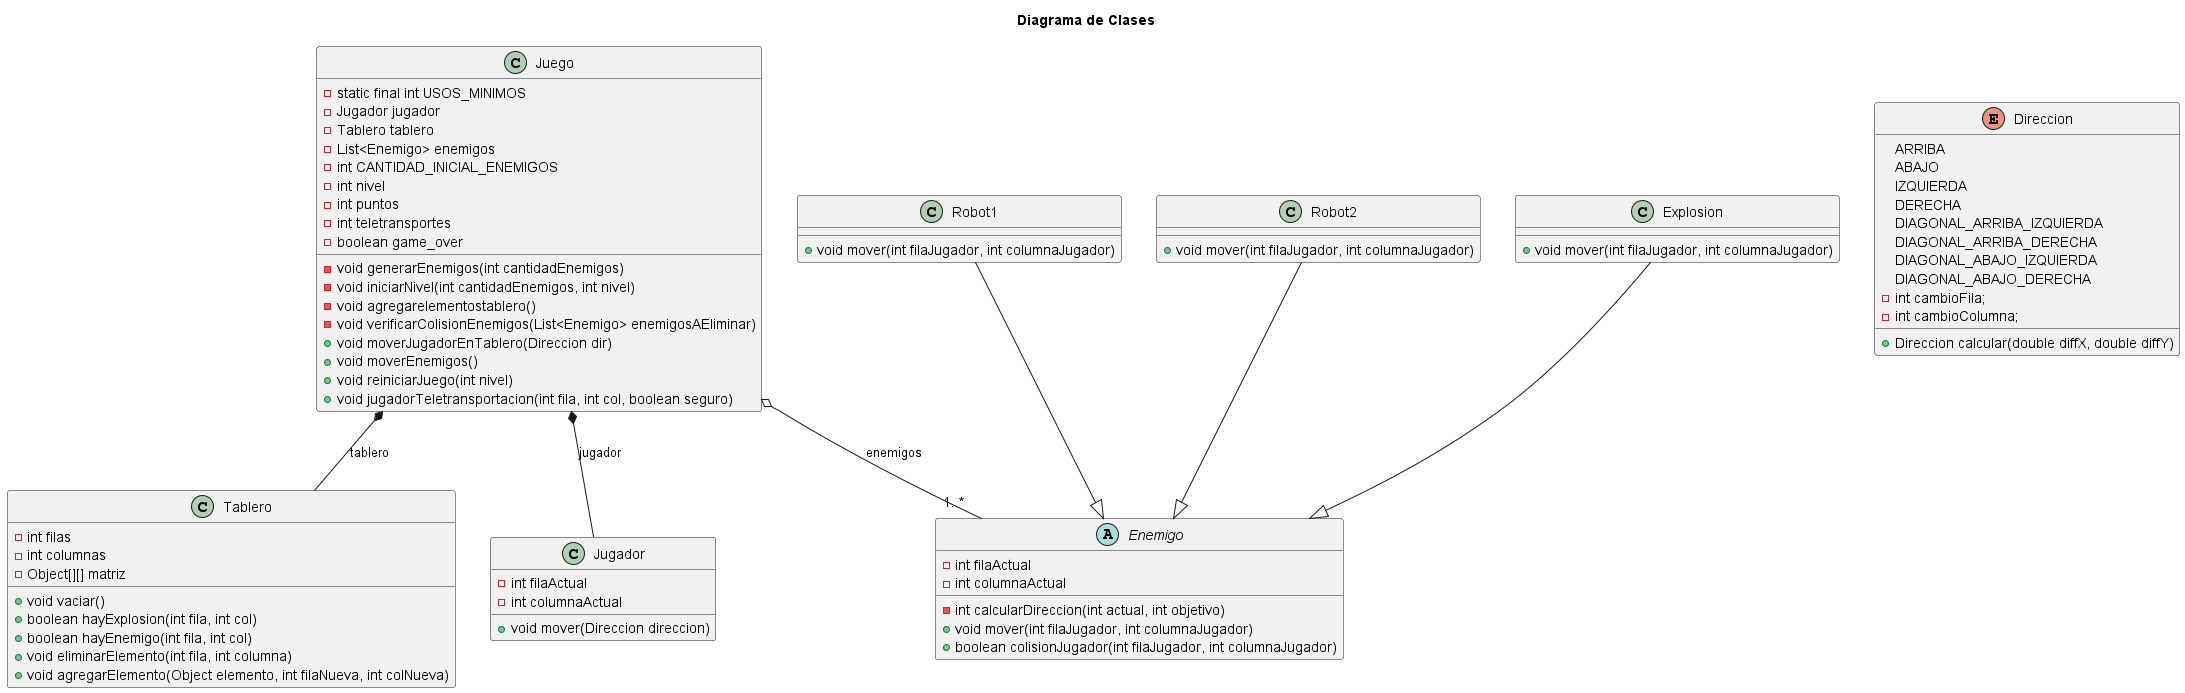

The diagram above was rendered by PlantUML. Its source (embedded in the PNG):
@startuml
title Diagrama de Clases

Juego o-- "1..*" Enemigo : enemigos
Juego *-- Tablero : tablero
Juego *-- Jugador : jugador
Robot1 --|> Enemigo
Robot2 --|> Enemigo
Explosion --|> Enemigo

class Juego {
    - static final int USOS_MINIMOS
    - Jugador jugador
    - Tablero tablero
    - List<Enemigo> enemigos
    - int CANTIDAD_INICIAL_ENEMIGOS
    - int nivel
    - int puntos
    - int teletransportes
    - boolean game_over

    - void generarEnemigos(int cantidadEnemigos)
    - void iniciarNivel(int cantidadEnemigos, int nivel)
    - void agregarelementostablero()
    - void verificarColisionEnemigos(List<Enemigo> enemigosAEliminar)
    + void moverJugadorEnTablero(Direccion dir)
    + void moverEnemigos()
    + void reiniciarJuego(int nivel)
    + void jugadorTeletransportacion(int fila, int col, boolean seguro)
}


abstract class Enemigo{
-int filaActual
-int columnaActual

-int calcularDireccion(int actual, int objetivo)
+void mover(int filaJugador, int columnaJugador)
+boolean colisionJugador(int filaJugador, int columnaJugador)
}

class Robot1{
+void mover(int filaJugador, int columnaJugador)
}

class Robot2{
+ void mover(int filaJugador, int columnaJugador)
}

class Explosion{
+void mover(int filaJugador, int columnaJugador)
}

class Jugador{
-int filaActual
-int columnaActual
+void mover(Direccion direccion)
}

class Tablero{
-int filas
-int columnas
-Object[][] matriz
+void vaciar()
+boolean hayExplosion(int fila, int col)
+boolean hayEnemigo(int fila, int col)
+void eliminarElemento(int fila, int columna)
+void agregarElemento(Object elemento, int filaNueva, int colNueva)
}

enum Direccion{
 ARRIBA
 ABAJO
 IZQUIERDA
 DERECHA
 DIAGONAL_ARRIBA_IZQUIERDA
 DIAGONAL_ARRIBA_DERECHA
 DIAGONAL_ABAJO_IZQUIERDA
 DIAGONAL_ABAJO_DERECHA
 - int cambioFila;
 - int cambioColumna;

 +Direccion calcular(double diffX, double diffY)
}

@enduml